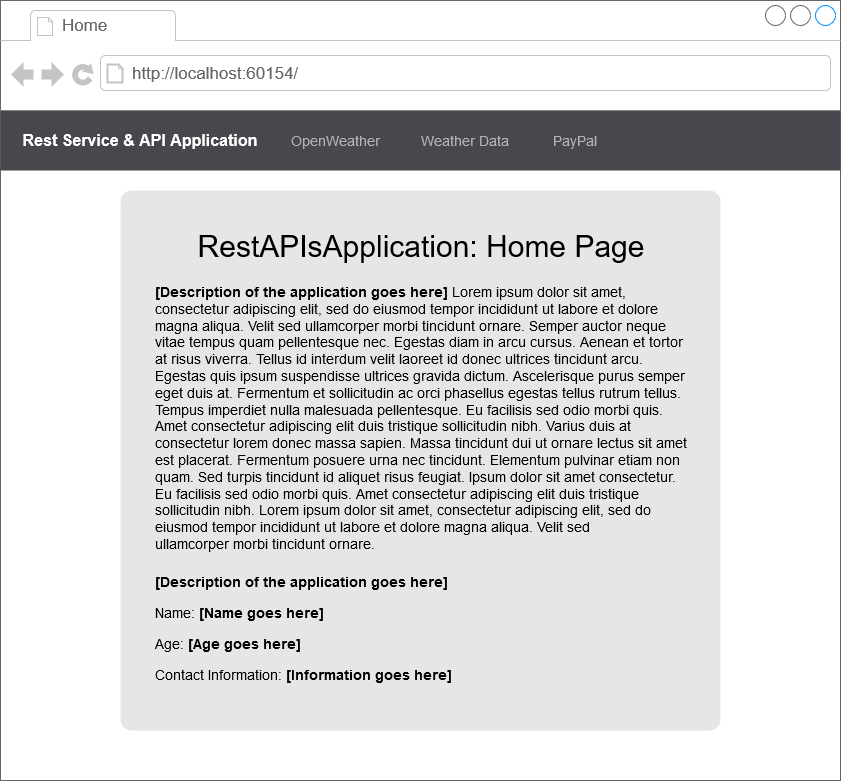

The diagram above was exported from draw.io. Its source (the exported page's mxGraphModel, read from the mxfile embedded in the PNG):
<mxGraphModel dx="861" dy="785" grid="1" gridSize="10" guides="1" tooltips="1" connect="1" arrows="1" fold="1" page="1" pageScale="1" pageWidth="850" pageHeight="1100" math="0" shadow="0">
  <root>
    <mxCell id="6ZLX1EWVvxwt-01RRtGo-0" />
    <mxCell id="6ZLX1EWVvxwt-01RRtGo-1" parent="6ZLX1EWVvxwt-01RRtGo-0" />
    <mxCell id="6ZLX1EWVvxwt-01RRtGo-2" value="" style="strokeWidth=1;shadow=0;dashed=0;align=center;html=1;shape=mxgraph.mockup.containers.browserWindow;rSize=0;strokeColor=#666666;strokeColor2=#008cff;strokeColor3=#c4c4c4;mainText=,;recursiveResize=0;fontStyle=1" vertex="1" parent="6ZLX1EWVvxwt-01RRtGo-1">
      <mxGeometry width="840" height="780" as="geometry" />
    </mxCell>
    <mxCell id="6ZLX1EWVvxwt-01RRtGo-3" value="Home" style="strokeWidth=1;shadow=0;dashed=0;align=center;html=1;shape=mxgraph.mockup.containers.anchor;fontSize=17;fontColor=#666666;align=left;" vertex="1" parent="6ZLX1EWVvxwt-01RRtGo-2">
      <mxGeometry x="60" y="12" width="110" height="26" as="geometry" />
    </mxCell>
    <mxCell id="6ZLX1EWVvxwt-01RRtGo-4" value="http://localhost:60154/" style="strokeWidth=1;shadow=0;dashed=0;align=center;html=1;shape=mxgraph.mockup.containers.anchor;rSize=0;fontSize=17;fontColor=#666666;align=left;" vertex="1" parent="6ZLX1EWVvxwt-01RRtGo-2">
      <mxGeometry x="130" y="60" width="250" height="26" as="geometry" />
    </mxCell>
    <mxCell id="6ZLX1EWVvxwt-01RRtGo-5" value="" style="rounded=0;whiteSpace=wrap;html=1;fillColor=#47484D;strokeColor=none;gradientColor=none;" vertex="1" parent="6ZLX1EWVvxwt-01RRtGo-2">
      <mxGeometry y="110" width="840" height="60" as="geometry" />
    </mxCell>
    <mxCell id="6ZLX1EWVvxwt-01RRtGo-6" value="Rest Service &amp;amp; API Application" style="text;html=1;align=center;verticalAlign=middle;whiteSpace=wrap;rounded=0;fontSize=16;fontStyle=1;fontColor=#FFFFFF;" vertex="1" parent="6ZLX1EWVvxwt-01RRtGo-2">
      <mxGeometry x="20" y="130" width="240" height="20" as="geometry" />
    </mxCell>
    <mxCell id="6ZLX1EWVvxwt-01RRtGo-7" value="OpenWeather" style="text;html=1;align=center;verticalAlign=middle;whiteSpace=wrap;rounded=0;fontSize=14;fontStyle=0;fontColor=#B3B3B3;" vertex="1" parent="6ZLX1EWVvxwt-01RRtGo-2">
      <mxGeometry x="280" y="130" width="110" height="20" as="geometry" />
    </mxCell>
    <mxCell id="6ZLX1EWVvxwt-01RRtGo-8" value="Weather Data" style="text;html=1;align=center;verticalAlign=middle;whiteSpace=wrap;rounded=0;fontSize=14;fontStyle=0;fontColor=#B3B3B3;" vertex="1" parent="6ZLX1EWVvxwt-01RRtGo-2">
      <mxGeometry x="410" y="130" width="110" height="20" as="geometry" />
    </mxCell>
    <mxCell id="6ZLX1EWVvxwt-01RRtGo-9" value="" style="rounded=1;whiteSpace=wrap;html=1;fillColor=#E6E6E6;gradientColor=none;fontSize=14;fontColor=#B3B3B3;strokeColor=none;arcSize=2;" vertex="1" parent="6ZLX1EWVvxwt-01RRtGo-2">
      <mxGeometry x="120" y="190" width="600" height="540" as="geometry" />
    </mxCell>
    <mxCell id="6ZLX1EWVvxwt-01RRtGo-10" value="&lt;h1 align=&quot;center&quot;&gt;&lt;font size=&quot;1&quot;&gt;&lt;span style=&quot;font-weight: normal ; font-size: 30px&quot;&gt;RestAPIsApplication: Home Page&lt;/span&gt;&lt;/font&gt;&lt;/h1&gt;&lt;div class=&quot;page-generator__output js-generator-output&quot; id=&quot;output&quot;&gt;&lt;p&gt;&lt;b&gt;[Description of the application goes here]&lt;/b&gt; Lorem ipsum dolor sit amet, consectetur adipiscing elit, sed do eiusmod tempor incididunt ut labore et dolore magna aliqua. Velit sed ullamcorper morbi tincidunt ornare. Semper auctor neque vitae tempus quam pellentesque nec. Egestas diam in arcu cursus. Aenean et tortor at risus viverra. Tellus id interdum velit laoreet id donec ultrices tincidunt arcu. Egestas quis ipsum suspendisse ultrices gravida dictum. Ascelerisque purus semper eget duis at. Fermentum et sollicitudin ac orci phasellus egestas tellus rutrum tellus. Tempus imperdiet nulla malesuada pellentesque. Eu facilisis sed odio morbi quis. Amet consectetur adipiscing elit duis tristique sollicitudin nibh. Varius duis at consectetur lorem donec massa sapien. Massa tincidunt dui ut ornare lectus sit amet est placerat. Fermentum posuere urna nec tincidunt. Elementum pulvinar etiam non quam. Sed turpis tincidunt id aliquet risus feugiat. Ipsum dolor sit amet consectetur. Eu facilisis sed odio morbi quis. Amet consectetur adipiscing elit duis tristique sollicitudin nibh. Lorem ipsum dolor sit amet, consectetur adipiscing elit, sed do eiusmod tempor incididunt ut labore et dolore magna aliqua. Velit sed &lt;br&gt;ullamcorper morbi tincidunt ornare.&lt;/p&gt;&lt;/div&gt;" style="text;html=1;strokeColor=none;fillColor=none;spacing=5;spacingTop=-20;whiteSpace=wrap;overflow=hidden;rounded=0;fontSize=14;fontColor=#000000;" vertex="1" parent="6ZLX1EWVvxwt-01RRtGo-2">
      <mxGeometry x="150" y="220" width="540" height="340" as="geometry" />
    </mxCell>
    <mxCell id="6ZLX1EWVvxwt-01RRtGo-11" value="&lt;p&gt;&lt;b&gt;[Description of the application goes here]&lt;/b&gt; &lt;br&gt;&lt;/p&gt;&lt;p&gt;Name: &lt;b&gt;[Name goes here]&lt;/b&gt;&lt;/p&gt;&lt;p&gt;Age: &lt;b&gt;[Age goes here]&lt;/b&gt;&lt;br&gt;&lt;/p&gt;&lt;p&gt;Contact Information: &lt;b&gt;[Information goes here]&lt;/b&gt;&lt;/p&gt;" style="text;html=1;strokeColor=none;fillColor=none;spacing=5;spacingTop=-20;whiteSpace=wrap;overflow=hidden;rounded=0;fontSize=14;fontColor=#000000;" vertex="1" parent="6ZLX1EWVvxwt-01RRtGo-2">
      <mxGeometry x="150" y="570" width="540" height="130" as="geometry" />
    </mxCell>
    <mxCell id="OL9hOK1D5eRdFL9BTZta-10" value="PayPal" style="text;html=1;align=center;verticalAlign=middle;whiteSpace=wrap;rounded=0;fontSize=14;fontStyle=0;fontColor=#B3B3B3;" vertex="1" parent="6ZLX1EWVvxwt-01RRtGo-2">
      <mxGeometry x="540" y="130" width="70" height="20" as="geometry" />
    </mxCell>
  </root>
</mxGraphModel>